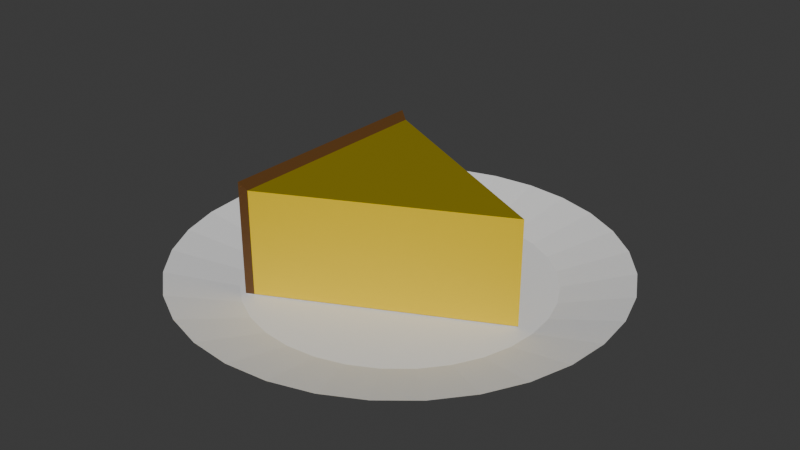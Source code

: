 # Source: partdetruc.blend  (saved by Blender 5.0.119; exported with 4.5.12 LTS)
import bpy
from mathutils import Matrix  # noqa: F401  (used for matrix-valued properties, if any)

bpy.ops.wm.read_factory_settings(use_empty=True)
scene = bpy.context.scene
scene.name = 'Scene'

# ---- collections
col_collection = bpy.data.collections.new('Collection'); scene.collection.children.link(col_collection)

# ---- materials (node trees are filled in below, after node groups)
mat_material_001 = bpy.data.materials.new('Material.001')
mat_material_002 = bpy.data.materials.new('Material.002')
mat_material_003 = bpy.data.materials.new('Material.003')
mat_material_004 = bpy.data.materials.new('Material.004')

# ---- material node trees
mat_material_001.use_nodes = True; mat_material_001.node_tree.nodes.clear()
_N = mat_material_001.node_tree.nodes; _L = mat_material_001.node_tree.links
n0 = _N.new('ShaderNodeBsdfPrincipled'); n0.name = 'Principled BSDF'; n0.location = (-200, 100)
n1 = _N.new('ShaderNodeOutputMaterial'); n1.name = 'Material Output'; n1.location = (200, 100)
_L.new(n0.outputs[0], n1.inputs[0])
n1.is_active_output = True
mat_material_002.use_nodes = True; mat_material_002.node_tree.nodes.clear()
_N = mat_material_002.node_tree.nodes; _L = mat_material_002.node_tree.links
n0 = _N.new('ShaderNodeBsdfPrincipled'); n0.name = 'Principled BSDF'; n0.location = (-200, 100)
n0.inputs[0].default_value = (0.1112, 0.0458, 0.009129, 1.0)
n1 = _N.new('ShaderNodeOutputMaterial'); n1.name = 'Material Output'; n1.location = (200, 100)
_L.new(n0.outputs[0], n1.inputs[0])
n1.is_active_output = True
mat_material_003.use_nodes = True; mat_material_003.node_tree.nodes.clear()
_N = mat_material_003.node_tree.nodes; _L = mat_material_003.node_tree.links
n0 = _N.new('ShaderNodeBsdfPrincipled'); n0.name = 'Principled BSDF'; n0.location = (-200, 100)
n0.inputs[0].default_value = (0.7991, 0.5583, 0.002732, 1.0)
n1 = _N.new('ShaderNodeOutputMaterial'); n1.name = 'Material Output'; n1.location = (200, 100)
_L.new(n0.outputs[0], n1.inputs[0])
n1.is_active_output = True
mat_material_004.use_nodes = True; mat_material_004.node_tree.nodes.clear()
_N = mat_material_004.node_tree.nodes; _L = mat_material_004.node_tree.links
n0 = _N.new('ShaderNodeBsdfPrincipled'); n0.name = 'Principled BSDF'; n0.location = (-200, 100)
n0.inputs[0].default_value = (0.2655, 0.2073, 0.0, 1.0)
n1 = _N.new('ShaderNodeOutputMaterial'); n1.name = 'Material Output'; n1.location = (200, 100)
_L.new(n0.outputs[0], n1.inputs[0])
n1.is_active_output = True

# ---- world
world_world = bpy.data.worlds.new('World'); scene.world = world_world
world_world.use_nodes = True; world_world.node_tree.nodes.clear()
_N = world_world.node_tree.nodes; _L = world_world.node_tree.links
n0 = _N.new('ShaderNodeOutputWorld'); n0.name = 'World Output'; n0.location = (200, 100)
n1 = _N.new('ShaderNodeBackground'); n1.name = 'Background'; n1.location = (-200, 100)
n1.inputs[0].default_value = (0.05088, 0.05088, 0.05088, 1.0)
_L.new(n1.outputs[0], n0.inputs[0])
n0.is_active_output = True
world_world.color = (0.05088, 0.05088, 0.05088)
world_world.sun_shadow_jitter_overblur = 0.0

# ---- meshes
me_cercle = bpy.data.meshes.new('Cercle')
me_cercle.from_pydata([(0.0, 1.0, 0.08332), (-0.1951, 0.9808, 0.08332), (-0.3827, 0.9239, 0.08332), (-0.5556, 0.8315, 0.08332), (-0.7071, 0.7071, 0.08332), (-0.8315, 0.5556, 0.08332), (-0.9239, 0.3827, 0.08332), (-0.9808, 0.1951, 0.08332), (-1.0, 0.0, 0.08332), (-0.9808, -0.1951, 0.08332), (-0.9239, -0.3827, 0.08332), (-0.8315, -0.5556, 0.08332), (-0.7071, -0.7071, 0.08332), (-0.5556, -0.8315, 0.08332), (-0.3827, -0.9239, 0.08332), (-0.1951, -0.9808, 0.08332), (0.0, -1.0, 0.08332), (0.1951, -0.9808, 0.08332), (0.3827, -0.9239, 0.08332), (0.5556, -0.8315, 0.08332), (0.7071, -0.7071, 0.08332), (0.8315, -0.5556, 0.08332), (0.9239, -0.3827, 0.08332), (0.9808, -0.1951, 0.08332), (1.0, 0.0, 0.08332), (0.9808, 0.1951, 0.08332), (0.9239, 0.3827, 0.08332), (0.8315, 0.5556, 0.08332), (0.7071, 0.7071, 0.08332), (0.5556, 0.8315, 0.08332), (0.3827, 0.9239, 0.08332), (0.1951, 0.9808, 0.08332), (-0.1335, 0.671, 0.0), (0.0, 0.6841, 0.0), (-0.2618, 0.632, 0.0), (-0.3801, 0.5688, 0.0), (-0.4837, 0.4837, 0.0), (-0.5688, 0.3801, 0.0), (-0.632, 0.2618, 0.0), (-0.671, 0.1335, 0.0), (-0.6841, 0.0, 0.0), (-0.671, -0.1335, 0.0), (-0.632, -0.2618, 0.0), (-0.5688, -0.3801, 0.0), (-0.4837, -0.4837, 0.0), (-0.3801, -0.5688, 0.0), (-0.2618, -0.632, 0.0), (-0.1335, -0.671, 0.0), (0.0, -0.6841, 0.0), (0.1335, -0.671, 0.0), (0.2618, -0.632, 0.0), (0.3801, -0.5688, 0.0), (0.4837, -0.4837, 0.0), (0.5688, -0.3801, 0.0), (0.632, -0.2618, 0.0), (0.671, -0.1335, 0.0), (0.6841, 0.0, 0.0), (0.671, 0.1335, 0.0), (0.632, 0.2618, 0.0), (0.5688, 0.3801, 0.0), (0.4837, 0.4837, 0.0), (0.3801, 0.5688, 0.0), (0.2618, 0.632, 0.0), (0.1335, 0.671, 0.0)], [], [(32, 34, 35, 36, 37, 38, 39, 40, 41, 42, 43, 44, 45, 46, 47, 48, 49, 50, 51, 52, 53, 54, 55, 56, 57, 58, 59, 60, 61, 62, 63, 33), (32, 33, 0, 1), (34, 32, 1, 2), (35, 34, 2, 3), (36, 35, 3, 4), (37, 36, 4, 5), (38, 37, 5, 6), (39, 38, 6, 7), (40, 39, 7, 8), (41, 40, 8, 9), (42, 41, 9, 10), (43, 42, 10, 11), (44, 43, 11, 12), (45, 44, 12, 13), (46, 45, 13, 14), (47, 46, 14, 15), (48, 47, 15, 16), (49, 48, 16, 17), (50, 49, 17, 18), (51, 50, 18, 19), (52, 51, 19, 20), (53, 52, 20, 21), (54, 53, 21, 22), (55, 54, 22, 23), (56, 55, 23, 24), (57, 56, 24, 25), (58, 57, 25, 26), (59, 58, 26, 27), (60, 59, 27, 28), (61, 60, 28, 29), (62, 61, 29, 30), (63, 62, 30, 31), (33, 63, 31, 0)])
_uv = me_cercle.uv_layers.new(name='CarteUV')
_uv.uv.foreach_set('vector', [0.0, 0.0, 0.0, 0.0, 0.0, 0.0, 0.0, 0.0, 0.0, 0.0, 0.0, 0.0, 0.0, 0.0, 0.0, 0.0, 0.0, 0.0, 0.0, 0.0, 0.0, 0.0, 0.0, 0.0, 0.0, 0.0, 0.0, 0.0, 0.0, 0.0, 0.0, 0.0, 0.0, 0.0, 0.0, 0.0, 0.0, 0.0, 0.0, 0.0, 0.0, 0.0, 0.0, 0.0, 0.0, 0.0, 0.0, 0.0, 0.0, 0.0, 0.0, 0.0, 0.0, 0.0, 0.0, 0.0, 0.0, 0.0, 0.0, 0.0, 0.0, 0.0, 0.0, 0.0, 0.0, 0.0, 0.0, 0.0, 0.0, 0.0, 0.0, 0.0, 0.0, 0.0, 0.0, 0.0, 0.0, 0.0, 0.0, 0.0, 0.0, 0.0, 0.0, 0.0, 0.0, 0.0, 0.0, 0.0, 0.0, 0.0, 0.0, 0.0, 0.0, 0.0, 0.0, 0.0, 0.0, 0.0, 0.0, 0.0, 0.0, 0.0, 0.0, 0.0, 0.0, 0.0, 0.0, 0.0, 0.0, 0.0, 0.0, 0.0, 0.0, 0.0, 0.0, 0.0, 0.0, 0.0, 0.0, 0.0, 0.0, 0.0, 0.0, 0.0, 0.0, 0.0, 0.0, 0.0, 0.0, 0.0, 0.0, 0.0, 0.0, 0.0, 0.0, 0.0, 0.0, 0.0, 0.0, 0.0, 0.0, 0.0, 0.0, 0.0, 0.0, 0.0, 0.0, 0.0, 0.0, 0.0, 0.0, 0.0, 0.0, 0.0, 0.0, 0.0, 0.0, 0.0, 0.0, 0.0, 0.0, 0.0, 0.0, 0.0, 0.0, 0.0, 0.0, 0.0, 0.0, 0.0, 0.0, 0.0, 0.0, 0.0, 0.0, 0.0, 0.0, 0.0, 0.0, 0.0, 0.0, 0.0, 0.0, 0.0, 0.0, 0.0, 0.0, 0.0, 0.0, 0.0, 0.0, 0.0, 0.0, 0.0, 0.0, 0.0, 0.0, 0.0, 0.0, 0.0, 0.0, 0.0, 0.0, 0.0, 0.0, 0.0, 0.0, 0.0, 0.0, 0.0, 0.0, 0.0, 0.0, 0.0, 0.0, 0.0, 0.0, 0.0, 0.0, 0.0, 0.0, 0.0, 0.0, 0.0, 0.0, 0.0, 0.0, 0.0, 0.0, 0.0, 0.0, 0.0, 0.0, 0.0, 0.0, 0.0, 0.0, 0.0, 0.0, 0.0, 0.0, 0.0, 0.0, 0.0, 0.0, 0.0, 0.0, 0.0, 0.0, 0.0, 0.0, 0.0, 0.0, 0.0, 0.0, 0.0, 0.0, 0.0, 0.0, 0.0, 0.0, 0.0, 0.0, 0.0, 0.0, 0.0, 0.0, 0.0, 0.0, 0.0, 0.0, 0.0, 0.0, 0.0, 0.0, 0.0, 0.0, 0.0, 0.0, 0.0, 0.0, 0.0, 0.0, 0.0, 0.0, 0.0, 0.0, 0.0, 0.0, 0.0, 0.0, 0.0, 0.0, 0.0, 0.0, 0.0, 0.0, 0.0, 0.0, 0.0, 0.0, 0.0, 0.0, 0.0, 0.0, 0.0, 0.0, 0.0, 0.0, 0.0, 0.0, 0.0, 0.0, 0.0, 0.0, 0.0, 0.0, 0.0, 0.0, 0.0])
me_cercle.update()
me_cube_001 = bpy.data.meshes.new('Cube.001')
me_cube_001.from_pydata([(-0.4145, -0.5145, 0.005472), (-0.4145, -0.5145, 0.5188), (-0.4145, 0.5145, 0.005472), (-0.4145, 0.5145, 0.5188), (0.6145, 0.0, 0.005472), (0.6145, 0.0, 0.4846), (0.6145, 0.0, 0.005472), (0.6145, 0.0, 0.4846), (-0.3801, 0.4973, 0.005472), (-0.3801, 0.4973, 0.4846), (-0.3801, -0.4973, 0.005472), (-0.3801, -0.4973, 0.4846)], [], [(0, 1, 3, 2), (8, 9, 7, 6), (10, 11, 1, 0), (8, 6, 4, 10), (9, 3, 1, 11), (2, 8, 10, 0), (2, 3, 9, 8), (6, 7, 5, 11, 10, 4), (9, 11, 5, 7)])
me_cube_001.polygons.foreach_set('material_index', [1, 2, 1, 0, 1, 0, 1, 2, 3])
_uv = me_cube_001.uv_layers.new(name='CarteUV')
_uv.uv.foreach_set('vector', [0.375, 0.0, 0.625, 0.0, 0.625, 0.25, 0.375, 0.25, 0.375, 0.2584, 0.625, 0.2584, 0.625, 0.5, 0.375, 0.5, 0.375, 0.9916, 0.625, 0.9916, 0.625, 1.0, 0.375, 1.0, 0.1334, 0.5, 0.375, 0.5, 0.375, 0.75, 0.1334, 0.75, 0.8666, 0.5, 0.875, 0.5, 0.875, 0.75, 0.8666, 0.75, 0.125, 0.5, 0.1334, 0.5, 0.1334, 0.75, 0.125, 0.75, 0.375, 0.25, 0.625, 0.25, 0.625, 0.2584, 0.375, 0.2584, 0.375, 0.5, 0.625, 0.5, 0.625, 0.75, 0.625, 0.9916, 0.1334, 0.75, 0.375, 0.75, 0.8666, 0.5, 0.8666, 0.75, 0.625, 0.75, 0.625, 0.5])
me_cube_001.materials.append(mat_material_001)
me_cube_001.materials.append(mat_material_002)
me_cube_001.materials.append(mat_material_003)
me_cube_001.materials.append(mat_material_004)
me_cube_001.update()

# ---- objects
ob_cercle = bpy.data.objects.new('Cercle', me_cercle)
ob_cube = bpy.data.objects.new('Cube', me_cube_001)

# ---- transforms, parenting, visibility, modifiers, constraints
ob_cercle.location = (0.0, 0.0, 0.0)
ob_cube.location = (0.0, 0.0, 0.0)

# ---- collection membership
col_collection.objects.link(ob_cercle)
col_collection.objects.link(ob_cube)

# ---- scene / render settings (as saved in the file)
scene.frame_start = 1; scene.frame_end = 250; scene.frame_set(1)
scene.render.engine = 'BLENDER_EEVEE_NEXT'
scene.render.bake_bias = 0.0
scene.render.bake_samples = 0
scene.cycles.sampling_pattern = 'TABULATED_SOBOL'
scene.eevee.use_volume_custom_range = False
bpy.context.view_layer.update()

# ---- added for rendering (the .blend has no active camera and no usable light): camera, sun
cam_auto = bpy.data.cameras.new('AutoCamera')
cam_auto.lens = 50.0
cam_auto.sensor_width = 36.0
cam_auto.clip_end = 1000.0
ob_auto_camera = bpy.data.objects.new('AutoCamera', cam_auto)
scene.collection.objects.link(ob_auto_camera)
ob_auto_camera.location = (2.66059, -3.19271, 2.38787)
ob_auto_camera.rotation_euler = (1.09748, -7.21219e-08, 0.694738)
scene.camera = ob_auto_camera
light_auto_sun = bpy.data.lights.new('AutoSun', 'SUN')
light_auto_sun.energy = 3.0
light_auto_sun.angle = 0.0523599
ob_auto_sun = bpy.data.objects.new('AutoSun', light_auto_sun)
scene.collection.objects.link(ob_auto_sun)
ob_auto_sun.rotation_euler = (0.872665, 0.174533, 0.523599)
bpy.context.view_layer.update()
